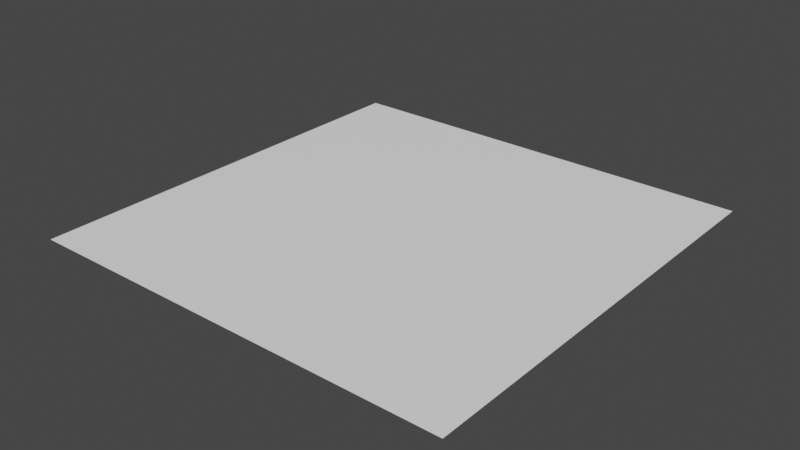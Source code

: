 # Source: Nodes.blend  (saved by Blender 4.5.90; exported with 4.5.12 LTS)
import bpy
from mathutils import Matrix  # noqa: F401  (used for matrix-valued properties, if any)

bpy.ops.wm.read_factory_settings(use_empty=True)
scene = bpy.context.scene
scene.name = 'Scene'

# ---- materials (node trees are filled in below, after node groups)
mat_shading_nodes = bpy.data.materials.new('Shading_Nodes')

# ---- node groups
ng_texture_quick_edit_en = bpy.data.node_groups.new('Texture_Quick_Edit_En', 'ShaderNodeTree')
_s = ng_texture_quick_edit_en.interface.new_socket(name='Color', in_out='OUTPUT', socket_type='NodeSocketColor')
_s.default_value = (0.8, 0.8, 0.8, 1.0)
_s = ng_texture_quick_edit_en.interface.new_socket(name='Color', in_out='INPUT', socket_type='NodeSocketColor')
_s.default_value = (1.0, 1.0, 1.0, 1.0)
_s.description = 'Color input on which correction will be applied'
_s = ng_texture_quick_edit_en.interface.new_socket(name='Value', in_out='INPUT', socket_type='NodeSocketFloat')
_s.default_value = 1.0
_s.min_value = 0.0
_s.max_value = 3.0
_s.description = 'Value shift. 0 makes the color black, 1 keeps it the same, and higher values make it brighter'
_s = ng_texture_quick_edit_en.interface.new_socket(name='Saturation', in_out='INPUT', socket_type='NodeSocketFloat')
_s.default_value = 1.0
_s.min_value = 0.0
_s.max_value = 2.0
_s.description = 'Value of 0 removes color from the image, making it black-and-white. A value greater than 1.0 increases saturation'
_s = ng_texture_quick_edit_en.interface.new_socket(name='Global lightening', in_out='INPUT', socket_type='NodeSocketFloat')
_s.subtype = 'FACTOR'
_s.min_value = 0.0
_s.max_value = 1.0
_s.description = 'Amount of influence the node exerts on the output color'
_s = ng_texture_quick_edit_en.interface.new_socket(name='Shadow lightening', in_out='INPUT', socket_type='NodeSocketFloat')
_s.default_value = 1.0
_s.min_value = 1.0
_s.max_value = 15.0
_s.description = 'Value shift. 0 makes the color black, 1 keeps it the same, and higher values make it brighter'
_s = ng_texture_quick_edit_en.interface.new_socket(name='Shadow saturation', in_out='INPUT', socket_type='NodeSocketFloat')
_s.default_value = 1.0
_s.min_value = 0.0
_s.max_value = 2.0
_s.description = 'Value of 0 removes color from the image, making it black-and-white. A value greater than 1.0 increases saturation'
_s = ng_texture_quick_edit_en.interface.new_socket(name='AO presense', in_out='INPUT', socket_type='NodeSocketFloat')
_s.subtype = 'FACTOR'
_s.default_value = 1.0
_s.min_value = 0.0
_s.max_value = 1.0
_s.description = 'Amount of mixing between the A and B inputs'
_s = ng_texture_quick_edit_en.interface.new_socket(name='Shadow Blending', in_out='INPUT', socket_type='NodeSocketFloat')
_s.default_value = 15.0
_s.min_value = 0.0
_s.max_value = 100.0
_s.description = 'Smooth intensity of light near light sources.\nThis can avoid harsh highlights, and reduce global illumination noise. 0.0 corresponds to no smoothing; higher values smooth more'
_s = ng_texture_quick_edit_en.interface.new_socket(name='Yellow filter', in_out='INPUT', socket_type='NodeSocketFloat')
_s.subtype = 'FACTOR'
_s.min_value = 0.0
_s.max_value = 1.0
_s.description = 'Amount of mixing between the A and B inputs'
_N = ng_texture_quick_edit_en.nodes; _L = ng_texture_quick_edit_en.links
n0 = _N.new('NodeGroupOutput'); n0.name = 'Group Output'; n0.location = (1186, 2)
n1 = _N.new('NodeGroupInput'); n1.name = 'Group Input'; n1.location = (-833, 0)
n2 = _N.new('ShaderNodeRGBCurve'); n2.name = 'RGB Curves'; n2.location = (-258, -111)
_c = n2.mapping.curves[3]
while len(_c.points) > 2: _c.points.remove(_c.points[-1])
_c.points[0].location = (0.0, 0.0); _c.points[0].handle_type = 'AUTO'
_c.points[1].location = (0.14127, 0.27344); _c.points[1].handle_type = 'AUTO'
_p = _c.points.new(1.0, 1.0); _p.handle_type = 'AUTO'
n2.mapping.update()
n3 = _N.new('ShaderNodeHueSaturation'); n3.name = 'Hue/Saturation/Value'; n3.location = (16, -112)
n4 = _N.new('ShaderNodeLightFalloff'); n4.name = 'Light Falloff'; n4.location = (-315, 205)
n5 = _N.new('ShaderNodeValToRGB'); n5.name = 'Color Ramp'; n5.location = (-109, 108)
while len(n5.color_ramp.elements) > 1: n5.color_ramp.elements.remove(n5.color_ramp.elements[-1])
n5.color_ramp.elements[0].position = 0.0; n5.color_ramp.elements[0].color = (1.0, 1.0, 1.0, 1.0)
_e = n5.color_ramp.elements.new(1.0); _e.color = (0.0, 0.0, 0.0, 1.0)
n6 = _N.new('ShaderNodeHueSaturation'); n6.name = 'Hue/Saturation/Value.001'; n6.location = (389, -3)
n7 = _N.new('ShaderNodeMix'); n7.name = 'Mix'; n7.location = (899, 18)
n7.data_type = 'RGBA'
n7.blend_type = 'COLOR'
n7.inputs[7].default_value = (0.1202, 0.2293, 0.5, 1.0)
n8 = _N.new('ShaderNodeMath'); n8.name = 'Math'; n8.location = (574, -31)
n8.operation = 'MULTIPLY'
n8.inputs[1].default_value = 0.1
n9 = _N.new('ShaderNodeMath'); n9.name = 'Math.001'; n9.location = (-511, 96)
n9.operation = 'MULTIPLY'
n9.inputs[1].default_value = 100.0
n10 = _N.new('ShaderNodeAmbientOcclusion'); n10.name = 'Ambient Occlusion'; n10.location = (-507, 360)
n10.only_local = True
n10.inputs[1].default_value = 12.0
n11 = _N.new('ShaderNodeValToRGB'); n11.name = 'Color Ramp.001'; n11.location = (-315, 419)
while len(n11.color_ramp.elements) > 1: n11.color_ramp.elements.remove(n11.color_ramp.elements[-1])
n11.color_ramp.elements[0].position = 0.0; n11.color_ramp.elements[0].color = (1.0, 1.0, 1.0, 1.0)
_e = n11.color_ramp.elements.new(1.0); _e.color = (0.0, 0.0, 0.0, 1.0)
n12 = _N.new('ShaderNodeMix'); n12.name = 'Mix.001'; n12.location = (188, 334)
n12.data_type = 'RGBA'
n12.blend_type = 'MULTIPLY'
n13 = _N.new('ShaderNodeMix'); n13.name = 'Mix.002'; n13.location = (525, -275)
n13.data_type = 'RGBA'
_L.new(n4.outputs[1], n5.inputs[0])
_L.new(n12.outputs[2], n6.inputs[3])
_L.new(n3.outputs[0], n6.inputs[4])
_L.new(n2.outputs[0], n3.inputs[4])
_L.new(n1.outputs[0], n2.inputs[1])
_L.new(n1.outputs[0], n4.inputs[0])
_L.new(n7.outputs[2], n0.inputs[0])
_L.new(n1.outputs[3], n2.inputs[0])
_L.new(n9.outputs[0], n4.inputs[1])
_L.new(n1.outputs[4], n6.inputs[2])
_L.new(n1.outputs[2], n3.inputs[1])
_L.new(n6.outputs[0], n7.inputs[6])
_L.new(n8.outputs[0], n7.inputs[0])
_L.new(n1.outputs[7], n9.inputs[0])
_L.new(n1.outputs[8], n8.inputs[0])
_L.new(n1.outputs[1], n3.inputs[2])
_L.new(n10.outputs[0], n11.inputs[0])
_L.new(n5.outputs[0], n12.inputs[6])
_L.new(n11.outputs[0], n12.inputs[7])
_L.new(n1.outputs[6], n12.inputs[0])
_L.new(n1.outputs[5], n6.inputs[1])
n0.is_active_output = True
ng_texture_quick_edit_ru = bpy.data.node_groups.new('Texture_Quick_Edit_Ru', 'ShaderNodeTree')
_s = ng_texture_quick_edit_ru.interface.new_socket(name='Color', in_out='OUTPUT', socket_type='NodeSocketColor')
_s.default_value = (0.8, 0.8, 0.8, 1.0)
_s = ng_texture_quick_edit_ru.interface.new_socket(name='Color', in_out='INPUT', socket_type='NodeSocketColor')
_s.default_value = (1.0, 1.0, 1.0, 1.0)
_s.description = 'Color input on which correction will be applied'
_s = ng_texture_quick_edit_ru.interface.new_socket(name='Тональность', in_out='INPUT', socket_type='NodeSocketFloat')
_s.default_value = 1.0
_s.min_value = 0.0
_s.max_value = 3.0
_s.description = 'Value shift. 0 makes the color black, 1 keeps it the same, and higher values make it brighter'
_s = ng_texture_quick_edit_ru.interface.new_socket(name='Saturation', in_out='INPUT', socket_type='NodeSocketFloat')
_s.default_value = 1.0
_s.min_value = 0.0
_s.max_value = 2.0
_s.description = 'Value of 0 removes color from the image, making it black-and-white. A value greater than 1.0 increases saturation'
_s = ng_texture_quick_edit_ru.interface.new_socket(name='Общее осветление', in_out='INPUT', socket_type='NodeSocketFloat')
_s.subtype = 'FACTOR'
_s.min_value = 0.0
_s.max_value = 1.0
_s.description = 'Amount of influence the node exerts on the output color'
_s = ng_texture_quick_edit_ru.interface.new_socket(name='Осветление теней', in_out='INPUT', socket_type='NodeSocketFloat')
_s.default_value = 1.0
_s.min_value = 1.0
_s.max_value = 15.0
_s.description = 'Value shift. 0 makes the color black, 1 keeps it the same, and higher values make it brighter'
_s = ng_texture_quick_edit_ru.interface.new_socket(name='Насыщенность теней', in_out='INPUT', socket_type='NodeSocketFloat')
_s.default_value = 1.0
_s.min_value = 0.0
_s.max_value = 2.0
_s.description = 'Value of 0 removes color from the image, making it black-and-white. A value greater than 1.0 increases saturation'
_s = ng_texture_quick_edit_ru.interface.new_socket(name='Использование теней', in_out='INPUT', socket_type='NodeSocketFloat')
_s.subtype = 'FACTOR'
_s.default_value = 1.0
_s.min_value = 0.0
_s.max_value = 1.0
_s.description = 'Amount of mixing between the A and B inputs'
_s = ng_texture_quick_edit_ru.interface.new_socket(name='Плавность затенения', in_out='INPUT', socket_type='NodeSocketFloat')
_s.default_value = 15.0
_s.min_value = 0.0
_s.max_value = 100.0
_s.description = 'Smooth intensity of light near light sources.\nThis can avoid harsh highlights, and reduce global illumination noise. 0.0 corresponds to no smoothing; higher values smooth more'
_s = ng_texture_quick_edit_ru.interface.new_socket(name='Убирание желтезны', in_out='INPUT', socket_type='NodeSocketFloat')
_s.subtype = 'FACTOR'
_s.min_value = 0.0
_s.max_value = 1.0
_s.description = 'Amount of mixing between the A and B inputs'
_N = ng_texture_quick_edit_ru.nodes; _L = ng_texture_quick_edit_ru.links
n0 = _N.new('NodeGroupOutput'); n0.name = 'Group Output'; n0.location = (1186, 2)
n1 = _N.new('NodeGroupInput'); n1.name = 'Group Input'; n1.location = (-833, 0)
n2 = _N.new('ShaderNodeRGBCurve'); n2.name = 'RGB Curves'; n2.location = (-258, -111)
_c = n2.mapping.curves[3]
while len(_c.points) > 2: _c.points.remove(_c.points[-1])
_c.points[0].location = (0.0, 0.0); _c.points[0].handle_type = 'AUTO'
_c.points[1].location = (0.14127, 0.27344); _c.points[1].handle_type = 'AUTO'
_p = _c.points.new(1.0, 1.0); _p.handle_type = 'AUTO'
n2.mapping.update()
n3 = _N.new('ShaderNodeHueSaturation'); n3.name = 'Hue/Saturation/Value'; n3.location = (16, -112)
n4 = _N.new('ShaderNodeLightFalloff'); n4.name = 'Light Falloff'; n4.location = (-315, 205)
n5 = _N.new('ShaderNodeValToRGB'); n5.name = 'Color Ramp'; n5.location = (-109, 108)
while len(n5.color_ramp.elements) > 1: n5.color_ramp.elements.remove(n5.color_ramp.elements[-1])
n5.color_ramp.elements[0].position = 0.0; n5.color_ramp.elements[0].color = (1.0, 1.0, 1.0, 1.0)
_e = n5.color_ramp.elements.new(1.0); _e.color = (0.0, 0.0, 0.0, 1.0)
n6 = _N.new('ShaderNodeHueSaturation'); n6.name = 'Hue/Saturation/Value.001'; n6.location = (389, -3)
n7 = _N.new('ShaderNodeMix'); n7.name = 'Mix'; n7.location = (899, 18)
n7.data_type = 'RGBA'
n7.blend_type = 'COLOR'
n7.inputs[7].default_value = (0.1202, 0.2293, 0.5, 1.0)
n8 = _N.new('ShaderNodeMath'); n8.name = 'Math'; n8.location = (574, -31)
n8.operation = 'MULTIPLY'
n8.inputs[1].default_value = 0.1
n9 = _N.new('ShaderNodeMath'); n9.name = 'Math.001'; n9.location = (-511, 96)
n9.operation = 'MULTIPLY'
n9.inputs[1].default_value = 100.0
n10 = _N.new('ShaderNodeAmbientOcclusion'); n10.name = 'Ambient Occlusion'; n10.location = (-507, 360)
n10.only_local = True
n10.inputs[1].default_value = 12.0
n11 = _N.new('ShaderNodeValToRGB'); n11.name = 'Color Ramp.001'; n11.location = (-315, 419)
while len(n11.color_ramp.elements) > 1: n11.color_ramp.elements.remove(n11.color_ramp.elements[-1])
n11.color_ramp.elements[0].position = 0.0; n11.color_ramp.elements[0].color = (1.0, 1.0, 1.0, 1.0)
_e = n11.color_ramp.elements.new(1.0); _e.color = (0.0, 0.0, 0.0, 1.0)
n12 = _N.new('ShaderNodeMix'); n12.name = 'Mix.001'; n12.location = (188, 334)
n12.data_type = 'RGBA'
n12.blend_type = 'MULTIPLY'
_L.new(n4.outputs[1], n5.inputs[0])
_L.new(n12.outputs[2], n6.inputs[3])
_L.new(n3.outputs[0], n6.inputs[4])
_L.new(n2.outputs[0], n3.inputs[4])
_L.new(n1.outputs[0], n2.inputs[1])
_L.new(n1.outputs[0], n4.inputs[0])
_L.new(n7.outputs[2], n0.inputs[0])
_L.new(n1.outputs[3], n2.inputs[0])
_L.new(n9.outputs[0], n4.inputs[1])
_L.new(n1.outputs[4], n6.inputs[2])
_L.new(n1.outputs[2], n3.inputs[1])
_L.new(n6.outputs[0], n7.inputs[6])
_L.new(n8.outputs[0], n7.inputs[0])
_L.new(n1.outputs[7], n9.inputs[0])
_L.new(n1.outputs[8], n8.inputs[0])
_L.new(n1.outputs[1], n3.inputs[2])
_L.new(n10.outputs[0], n11.inputs[0])
_L.new(n5.outputs[0], n12.inputs[6])
_L.new(n11.outputs[0], n12.inputs[7])
_L.new(n1.outputs[6], n12.inputs[0])
_L.new(n1.outputs[5], n6.inputs[1])
n0.is_active_output = True

# ---- material node trees
mat_shading_nodes.use_nodes = True; mat_shading_nodes.node_tree.nodes.clear()
_N = mat_shading_nodes.node_tree.nodes; _L = mat_shading_nodes.node_tree.links
n0 = _N.new('ShaderNodeBsdfPrincipled'); n0.name = 'Principled BSDF'; n0.location = (-163, 101)
n1 = _N.new('ShaderNodeOutputMaterial'); n1.name = 'Material Output'; n1.location = (200, 126)
n2 = _N.new('ShaderNodeGroup'); n2.name = 'Texture_Quick_Edit_En'; n2.location = (-539, 80)
n2.width = 225
n2.node_tree = ng_texture_quick_edit_en
n2.inputs[0].default_value = (1.0, 1.0, 1.0, 1.0)
n2.inputs[1].default_value = 1.0
n2.inputs[2].default_value = 1.0
n2.inputs[3].default_value = 0.0
n2.inputs[4].default_value = 1.0
n2.inputs[5].default_value = 1.0
n2.inputs[6].default_value = 1.0
n2.inputs[7].default_value = 15.0
n2.inputs[8].default_value = 0.0
n3 = _N.new('ShaderNodeGroup'); n3.name = 'Texture_Quick_Edit_Ru'; n3.location = (-539, -197)
n3.width = 225
n3.node_tree = ng_texture_quick_edit_ru
n3.inputs[0].default_value = (1.0, 1.0, 1.0, 1.0)
n3.inputs[1].default_value = 1.0
n3.inputs[2].default_value = 1.0
n3.inputs[3].default_value = 0.0
n3.inputs[4].default_value = 1.0
n3.inputs[5].default_value = 1.0
n3.inputs[6].default_value = 1.0
n3.inputs[7].default_value = 15.0
n3.inputs[8].default_value = 0.0
_L.new(n0.outputs[0], n1.inputs[0])
_L.new(n2.outputs[0], n0.inputs[0])
n1.is_active_output = True

# ---- world
world_world = bpy.data.worlds.new('World'); scene.world = world_world
world_world.use_nodes = True; world_world.node_tree.nodes.clear()
_N = world_world.node_tree.nodes; _L = world_world.node_tree.links
n0 = _N.new('ShaderNodeOutputWorld'); n0.name = 'World Output'; n0.location = (300, 300)
n1 = _N.new('ShaderNodeBackground'); n1.name = 'Background'; n1.location = (10, 300)
n1.inputs[0].default_value = (0.05088, 0.05088, 0.05088, 1.0)
_L.new(n1.outputs[0], n0.inputs[0])
n0.is_active_output = True
world_world.color = (0.05088, 0.05088, 0.05088)
world_world.use_sun_shadow = False
world_world.sun_shadow_jitter_overblur = 0.0

# ---- meshes
me_plane = bpy.data.meshes.new('Plane')
me_plane.from_pydata([(-1.0, -1.0, 0.0), (1.0, -1.0, 0.0), (-1.0, 1.0, 0.0), (1.0, 1.0, 0.0)], [], [(0, 1, 3, 2)])
_uv = me_plane.uv_layers.new(name='UVMap')
_uv.uv.foreach_set('vector', [0.0, 0.0, 1.0, 0.0, 1.0, 1.0, 0.0, 1.0])
me_plane.materials.append(mat_shading_nodes)
me_plane.update()

# ---- objects
ob_plane = bpy.data.objects.new('Plane', me_plane)

# ---- transforms, parenting, visibility, modifiers, constraints
ob_plane.location = (0.0, 0.0, 0.0)

# ---- collection membership
scene.collection.objects.link(ob_plane)

# ---- scene / render settings (as saved in the file)
scene.frame_start = 1; scene.frame_end = 90; scene.frame_set(1)
scene.render.engine = 'CYCLES'
scene.render.fps = 30
scene.render.use_single_layer = True
scene.render.use_persistent_data = True
scene.cycles.feature_set = 'EXPERIMENTAL'
scene.cycles.samples = 128
scene.cycles.sampling_pattern = 'TABULATED_SOBOL'
scene.cycles.use_adaptive_sampling = False
scene.cycles.max_bounces = 8
scene.cycles.diffuse_bounces = 2
scene.cycles.glossy_bounces = 8
scene.cycles.volume_bounces = 1
scene.cycles.volume_preview_step_rate = 10.0
scene.view_settings.view_transform = 'Filmic'
bpy.context.view_layer.update()

# ---- added for rendering (the .blend has no active camera and no usable light): camera, sun
cam_auto = bpy.data.cameras.new('AutoCamera')
cam_auto.lens = 50.0
cam_auto.sensor_width = 36.0
cam_auto.clip_end = 1000.0
ob_auto_camera = bpy.data.objects.new('AutoCamera', cam_auto)
scene.collection.objects.link(ob_auto_camera)
ob_auto_camera.location = (2.61693, -3.14032, 2.09354)
ob_auto_camera.rotation_euler = (1.09748, -7.21219e-08, 0.694738)
scene.camera = ob_auto_camera
light_auto_sun = bpy.data.lights.new('AutoSun', 'SUN')
light_auto_sun.energy = 3.0
light_auto_sun.angle = 0.0523599
ob_auto_sun = bpy.data.objects.new('AutoSun', light_auto_sun)
scene.collection.objects.link(ob_auto_sun)
ob_auto_sun.rotation_euler = (0.872665, 0.174533, 0.523599)
bpy.context.view_layer.update()

